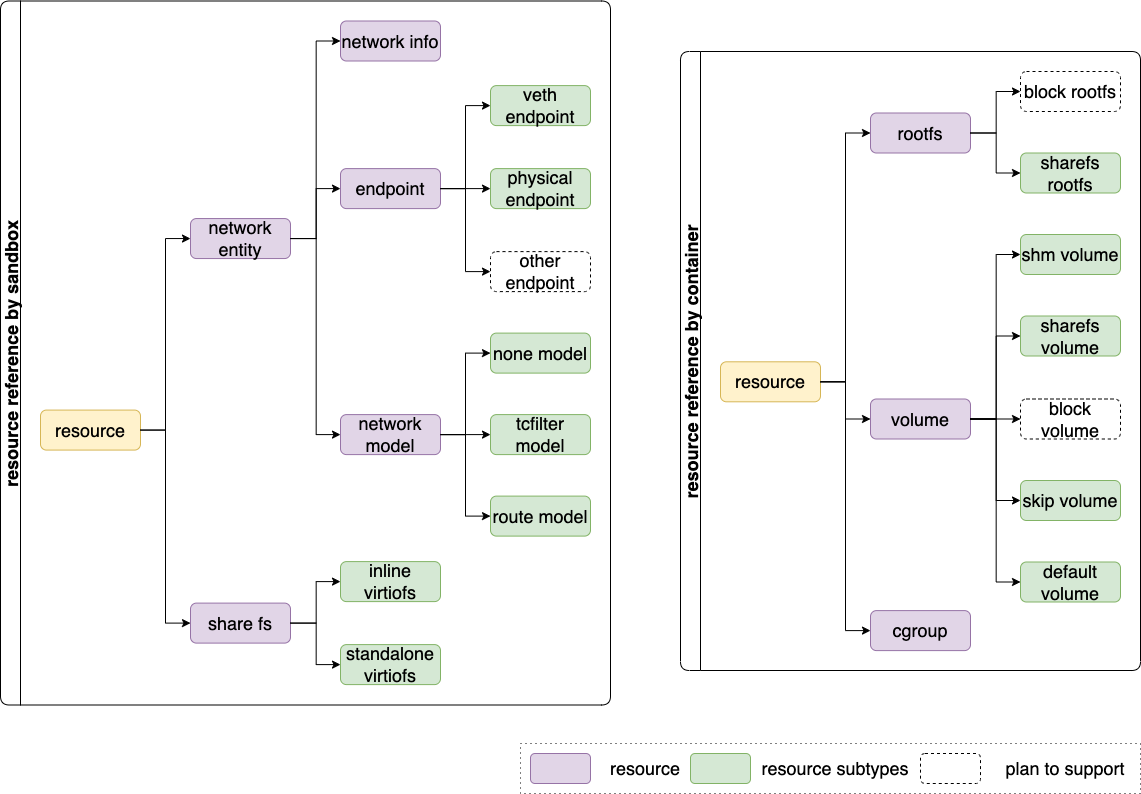

The diagram above was exported from draw.io. Its source (the exported page's mxGraphModel, read from the mxfile embedded in the PNG):
<mxGraphModel dx="411" dy="805" grid="1" gridSize="10" guides="1" tooltips="1" connect="1" arrows="1" fold="1" page="1" pageScale="1" pageWidth="850" pageHeight="1100" math="0" shadow="0">
  <root>
    <mxCell id="mAcYQDcEn3mAjhsPfu2p-0" />
    <mxCell id="mAcYQDcEn3mAjhsPfu2p-1" parent="mAcYQDcEn3mAjhsPfu2p-0" />
    <mxCell id="pkMrfbm5LpRyKTFR5Jm_-23" value="resource reference by sandbox" style="swimlane;startSize=20;horizontal=0;childLayout=treeLayout;horizontalTree=1;resizable=0;containerType=tree;rounded=1;shadow=0;glass=0;sketch=0;fontSize=18;" parent="mAcYQDcEn3mAjhsPfu2p-1" vertex="1">
      <mxGeometry x="880" y="37.5" width="610" height="704" as="geometry" />
    </mxCell>
    <mxCell id="pkMrfbm5LpRyKTFR5Jm_-24" value="resource" style="whiteSpace=wrap;html=1;rounded=1;shadow=0;glass=0;sketch=0;fontSize=18;fillColor=#fff2cc;strokeColor=#d6b656;" parent="pkMrfbm5LpRyKTFR5Jm_-23" vertex="1">
      <mxGeometry x="40" y="409.07500000000005" width="100" height="40" as="geometry" />
    </mxCell>
    <mxCell id="pkMrfbm5LpRyKTFR5Jm_-25" value="network entity" style="whiteSpace=wrap;html=1;rounded=1;shadow=0;glass=0;sketch=0;fontSize=18;fillColor=#e1d5e7;strokeColor=#9673a6;" parent="pkMrfbm5LpRyKTFR5Jm_-23" vertex="1">
      <mxGeometry x="190" y="217.55" width="100" height="40" as="geometry" />
    </mxCell>
    <mxCell id="pkMrfbm5LpRyKTFR5Jm_-26" value="" style="edgeStyle=elbowEdgeStyle;elbow=horizontal;html=1;rounded=0;fontSize=18;startArrow=none;startFill=0;endArrow=classic;endFill=1;" parent="pkMrfbm5LpRyKTFR5Jm_-23" source="pkMrfbm5LpRyKTFR5Jm_-24" target="pkMrfbm5LpRyKTFR5Jm_-25" edge="1">
      <mxGeometry relative="1" as="geometry" />
    </mxCell>
    <mxCell id="pkMrfbm5LpRyKTFR5Jm_-27" value="share fs" style="whiteSpace=wrap;html=1;rounded=1;shadow=0;glass=0;sketch=0;fontSize=18;fillColor=#e1d5e7;strokeColor=#9673a6;" parent="pkMrfbm5LpRyKTFR5Jm_-23" vertex="1">
      <mxGeometry x="190" y="602.1" width="100" height="40" as="geometry" />
    </mxCell>
    <mxCell id="pkMrfbm5LpRyKTFR5Jm_-28" value="" style="edgeStyle=elbowEdgeStyle;elbow=horizontal;html=1;rounded=0;fontSize=18;startArrow=none;startFill=0;endArrow=classic;endFill=1;" parent="pkMrfbm5LpRyKTFR5Jm_-23" source="pkMrfbm5LpRyKTFR5Jm_-24" target="pkMrfbm5LpRyKTFR5Jm_-27" edge="1">
      <mxGeometry relative="1" as="geometry" />
    </mxCell>
    <mxCell id="pkMrfbm5LpRyKTFR5Jm_-35" value="" style="edgeStyle=elbowEdgeStyle;elbow=horizontal;html=1;rounded=0;fontSize=18;startArrow=none;startFill=0;endArrow=classic;endFill=1;" parent="pkMrfbm5LpRyKTFR5Jm_-23" source="pkMrfbm5LpRyKTFR5Jm_-25" target="pkMrfbm5LpRyKTFR5Jm_-36" edge="1">
      <mxGeometry relative="1" as="geometry">
        <mxPoint x="1010" y="-9930.995000000006" as="sourcePoint" />
      </mxGeometry>
    </mxCell>
    <mxCell id="pkMrfbm5LpRyKTFR5Jm_-36" value="network info" style="whiteSpace=wrap;html=1;rounded=1;shadow=0;glass=0;sketch=0;fontSize=18;fillColor=#e1d5e7;strokeColor=#9673a6;" parent="pkMrfbm5LpRyKTFR5Jm_-23" vertex="1">
      <mxGeometry x="340" y="20" width="100" height="40" as="geometry" />
    </mxCell>
    <mxCell id="pkMrfbm5LpRyKTFR5Jm_-37" value="" style="edgeStyle=elbowEdgeStyle;elbow=horizontal;html=1;rounded=0;fontSize=18;startArrow=none;startFill=0;endArrow=classic;endFill=1;" parent="pkMrfbm5LpRyKTFR5Jm_-23" source="pkMrfbm5LpRyKTFR5Jm_-25" target="pkMrfbm5LpRyKTFR5Jm_-38" edge="1">
      <mxGeometry relative="1" as="geometry">
        <mxPoint x="1160" y="-10090.995000000006" as="sourcePoint" />
      </mxGeometry>
    </mxCell>
    <mxCell id="pkMrfbm5LpRyKTFR5Jm_-38" value="endpoint" style="whiteSpace=wrap;html=1;rounded=1;shadow=0;glass=0;sketch=0;fontSize=18;fillColor=#e1d5e7;strokeColor=#9673a6;" parent="pkMrfbm5LpRyKTFR5Jm_-23" vertex="1">
      <mxGeometry x="340" y="167.6" width="100" height="40" as="geometry" />
    </mxCell>
    <mxCell id="pkMrfbm5LpRyKTFR5Jm_-39" value="" style="edgeStyle=elbowEdgeStyle;elbow=horizontal;html=1;rounded=0;fontSize=18;startArrow=none;startFill=0;endArrow=classic;endFill=1;" parent="pkMrfbm5LpRyKTFR5Jm_-23" source="pkMrfbm5LpRyKTFR5Jm_-38" target="pkMrfbm5LpRyKTFR5Jm_-40" edge="1">
      <mxGeometry relative="1" as="geometry">
        <mxPoint x="1160" y="-9890.995000000006" as="sourcePoint" />
      </mxGeometry>
    </mxCell>
    <mxCell id="pkMrfbm5LpRyKTFR5Jm_-40" value="veth endpoint" style="whiteSpace=wrap;html=1;rounded=1;shadow=0;glass=0;sketch=0;fontSize=18;fillColor=#d5e8d4;strokeColor=#82b366;" parent="pkMrfbm5LpRyKTFR5Jm_-23" vertex="1">
      <mxGeometry x="490" y="84.6" width="100" height="40" as="geometry" />
    </mxCell>
    <mxCell id="pkMrfbm5LpRyKTFR5Jm_-41" value="" style="edgeStyle=elbowEdgeStyle;elbow=horizontal;html=1;rounded=0;fontSize=18;startArrow=none;startFill=0;endArrow=classic;endFill=1;" parent="pkMrfbm5LpRyKTFR5Jm_-23" source="pkMrfbm5LpRyKTFR5Jm_-38" target="pkMrfbm5LpRyKTFR5Jm_-42" edge="1">
      <mxGeometry relative="1" as="geometry">
        <mxPoint x="1310" y="-9850.995000000006" as="sourcePoint" />
      </mxGeometry>
    </mxCell>
    <mxCell id="pkMrfbm5LpRyKTFR5Jm_-42" value="physical endpoint" style="whiteSpace=wrap;html=1;rounded=1;shadow=0;glass=0;sketch=0;fontSize=18;fillColor=#d5e8d4;strokeColor=#82b366;" parent="pkMrfbm5LpRyKTFR5Jm_-23" vertex="1">
      <mxGeometry x="490" y="167.6" width="100" height="40" as="geometry" />
    </mxCell>
    <mxCell id="pkMrfbm5LpRyKTFR5Jm_-43" value="" style="edgeStyle=elbowEdgeStyle;elbow=horizontal;html=1;rounded=0;fontSize=18;startArrow=none;startFill=0;endArrow=classic;endFill=1;" parent="pkMrfbm5LpRyKTFR5Jm_-23" source="pkMrfbm5LpRyKTFR5Jm_-38" target="pkMrfbm5LpRyKTFR5Jm_-44" edge="1">
      <mxGeometry relative="1" as="geometry">
        <mxPoint x="1310" y="-9602.395000000006" as="sourcePoint" />
      </mxGeometry>
    </mxCell>
    <mxCell id="pkMrfbm5LpRyKTFR5Jm_-44" value="other endpoint" style="whiteSpace=wrap;html=1;rounded=1;shadow=0;glass=0;sketch=0;fontSize=18;dashed=1;" parent="pkMrfbm5LpRyKTFR5Jm_-23" vertex="1">
      <mxGeometry x="490" y="250.6" width="100" height="40" as="geometry" />
    </mxCell>
    <mxCell id="pkMrfbm5LpRyKTFR5Jm_-45" value="" style="edgeStyle=elbowEdgeStyle;elbow=horizontal;html=1;rounded=0;fontSize=18;startArrow=none;startFill=0;endArrow=classic;endFill=1;" parent="pkMrfbm5LpRyKTFR5Jm_-23" source="pkMrfbm5LpRyKTFR5Jm_-27" target="pkMrfbm5LpRyKTFR5Jm_-46" edge="1">
      <mxGeometry relative="1" as="geometry">
        <mxPoint x="1010" y="-9215.075000000004" as="sourcePoint" />
      </mxGeometry>
    </mxCell>
    <mxCell id="pkMrfbm5LpRyKTFR5Jm_-46" value="inline virtiofs" style="whiteSpace=wrap;html=1;rounded=1;shadow=0;glass=0;sketch=0;fontSize=18;fillColor=#d5e8d4;strokeColor=#82b366;" parent="pkMrfbm5LpRyKTFR5Jm_-23" vertex="1">
      <mxGeometry x="340" y="560.6" width="100" height="40" as="geometry" />
    </mxCell>
    <mxCell id="pkMrfbm5LpRyKTFR5Jm_-47" value="" style="edgeStyle=elbowEdgeStyle;elbow=horizontal;html=1;rounded=0;fontSize=18;startArrow=none;startFill=0;endArrow=classic;endFill=1;" parent="pkMrfbm5LpRyKTFR5Jm_-23" source="pkMrfbm5LpRyKTFR5Jm_-27" target="pkMrfbm5LpRyKTFR5Jm_-48" edge="1">
      <mxGeometry relative="1" as="geometry">
        <mxPoint x="1160" y="-8919.875000000004" as="sourcePoint" />
      </mxGeometry>
    </mxCell>
    <mxCell id="pkMrfbm5LpRyKTFR5Jm_-48" value="standalone virtiofs" style="whiteSpace=wrap;html=1;rounded=1;shadow=0;glass=0;sketch=0;fontSize=18;fillColor=#d5e8d4;strokeColor=#82b366;" parent="pkMrfbm5LpRyKTFR5Jm_-23" vertex="1">
      <mxGeometry x="340" y="643.6" width="100" height="40" as="geometry" />
    </mxCell>
    <mxCell id="pkMrfbm5LpRyKTFR5Jm_-65" value="" style="edgeStyle=elbowEdgeStyle;elbow=horizontal;html=1;rounded=0;fontSize=18;startArrow=none;startFill=0;endArrow=classic;endFill=1;" parent="pkMrfbm5LpRyKTFR5Jm_-23" source="pkMrfbm5LpRyKTFR5Jm_-25" target="pkMrfbm5LpRyKTFR5Jm_-66" edge="1">
      <mxGeometry relative="1" as="geometry">
        <mxPoint x="1170" y="-7378.875000000002" as="sourcePoint" />
      </mxGeometry>
    </mxCell>
    <mxCell id="pkMrfbm5LpRyKTFR5Jm_-66" value="network model" style="whiteSpace=wrap;html=1;rounded=1;shadow=0;glass=0;sketch=0;fontSize=18;fillColor=#e1d5e7;strokeColor=#9673a6;" parent="pkMrfbm5LpRyKTFR5Jm_-23" vertex="1">
      <mxGeometry x="340" y="413.6" width="100" height="40" as="geometry" />
    </mxCell>
    <mxCell id="pkMrfbm5LpRyKTFR5Jm_-67" value="" style="edgeStyle=elbowEdgeStyle;elbow=horizontal;html=1;rounded=0;fontSize=18;startArrow=none;startFill=0;endArrow=classic;endFill=1;" parent="pkMrfbm5LpRyKTFR5Jm_-23" source="pkMrfbm5LpRyKTFR5Jm_-66" target="pkMrfbm5LpRyKTFR5Jm_-68" edge="1">
      <mxGeometry relative="1" as="geometry">
        <mxPoint x="1170" y="-6768.7750000000015" as="sourcePoint" />
      </mxGeometry>
    </mxCell>
    <mxCell id="pkMrfbm5LpRyKTFR5Jm_-68" value="none model" style="whiteSpace=wrap;html=1;rounded=1;shadow=0;glass=0;sketch=0;fontSize=18;fillColor=#d5e8d4;strokeColor=#82b366;" parent="pkMrfbm5LpRyKTFR5Jm_-23" vertex="1">
      <mxGeometry x="490" y="332.1" width="100" height="40" as="geometry" />
    </mxCell>
    <mxCell id="pkMrfbm5LpRyKTFR5Jm_-69" value="" style="edgeStyle=elbowEdgeStyle;elbow=horizontal;html=1;rounded=0;fontSize=18;startArrow=none;startFill=0;endArrow=classic;endFill=1;" parent="pkMrfbm5LpRyKTFR5Jm_-23" source="pkMrfbm5LpRyKTFR5Jm_-66" target="pkMrfbm5LpRyKTFR5Jm_-70" edge="1">
      <mxGeometry relative="1" as="geometry">
        <mxPoint x="1170" y="-6773.375000000002" as="sourcePoint" />
      </mxGeometry>
    </mxCell>
    <mxCell id="pkMrfbm5LpRyKTFR5Jm_-70" value="tcfilter model" style="whiteSpace=wrap;html=1;rounded=1;shadow=0;glass=0;sketch=0;fontSize=18;fillColor=#d5e8d4;strokeColor=#82b366;" parent="pkMrfbm5LpRyKTFR5Jm_-23" vertex="1">
      <mxGeometry x="490" y="413.6" width="100" height="40" as="geometry" />
    </mxCell>
    <mxCell id="pkMrfbm5LpRyKTFR5Jm_-71" value="" style="edgeStyle=elbowEdgeStyle;elbow=horizontal;html=1;rounded=0;fontSize=18;startArrow=none;startFill=0;endArrow=classic;endFill=1;" parent="pkMrfbm5LpRyKTFR5Jm_-23" source="pkMrfbm5LpRyKTFR5Jm_-66" target="pkMrfbm5LpRyKTFR5Jm_-72" edge="1">
      <mxGeometry relative="1" as="geometry">
        <mxPoint x="1170" y="-6125.625000000001" as="sourcePoint" />
      </mxGeometry>
    </mxCell>
    <mxCell id="pkMrfbm5LpRyKTFR5Jm_-72" value="route model" style="whiteSpace=wrap;html=1;rounded=1;shadow=0;glass=0;sketch=0;fontSize=18;fillColor=#d5e8d4;strokeColor=#82b366;" parent="pkMrfbm5LpRyKTFR5Jm_-23" vertex="1">
      <mxGeometry x="490" y="495.1" width="100" height="40" as="geometry" />
    </mxCell>
    <mxCell id="30vh3XnDQd7gr_nvAN8l-0" value="resource reference by container" style="swimlane;startSize=20;horizontal=0;childLayout=treeLayout;horizontalTree=1;resizable=0;containerType=tree;rounded=1;shadow=0;glass=0;sketch=0;fontSize=18;fillColor=none;" parent="mAcYQDcEn3mAjhsPfu2p-1" vertex="1">
      <mxGeometry x="1560" y="88" width="460" height="619" as="geometry" />
    </mxCell>
    <mxCell id="30vh3XnDQd7gr_nvAN8l-1" value="resource" style="whiteSpace=wrap;html=1;rounded=1;shadow=0;glass=0;sketch=0;fontSize=18;fillColor=#fff2cc;strokeColor=#d6b656;" parent="30vh3XnDQd7gr_nvAN8l-0" vertex="1">
      <mxGeometry x="40" y="310.29999999999984" width="100" height="40" as="geometry" />
    </mxCell>
    <mxCell id="30vh3XnDQd7gr_nvAN8l-6" value="" style="edgeStyle=elbowEdgeStyle;elbow=horizontal;html=1;rounded=0;fontSize=18;startArrow=none;startFill=0;endArrow=classic;endFill=1;" parent="30vh3XnDQd7gr_nvAN8l-0" source="30vh3XnDQd7gr_nvAN8l-1" target="30vh3XnDQd7gr_nvAN8l-7" edge="1">
      <mxGeometry relative="1" as="geometry">
        <mxPoint x="1010" y="-5302.2950000000055" as="sourcePoint" />
      </mxGeometry>
    </mxCell>
    <mxCell id="30vh3XnDQd7gr_nvAN8l-7" value="rootfs" style="whiteSpace=wrap;html=1;rounded=1;shadow=0;glass=0;sketch=0;fontSize=18;fillColor=#e1d5e7;strokeColor=#9673a6;" parent="30vh3XnDQd7gr_nvAN8l-0" vertex="1">
      <mxGeometry x="190" y="61.49999999999997" width="100" height="40" as="geometry" />
    </mxCell>
    <mxCell id="30vh3XnDQd7gr_nvAN8l-8" value="" style="edgeStyle=elbowEdgeStyle;elbow=horizontal;html=1;rounded=0;fontSize=18;startArrow=none;startFill=0;endArrow=classic;endFill=1;" parent="30vh3XnDQd7gr_nvAN8l-0" source="30vh3XnDQd7gr_nvAN8l-1" target="30vh3XnDQd7gr_nvAN8l-9" edge="1">
      <mxGeometry relative="1" as="geometry">
        <mxPoint x="1010" y="-5222.2950000000055" as="sourcePoint" />
      </mxGeometry>
    </mxCell>
    <mxCell id="30vh3XnDQd7gr_nvAN8l-9" value="volume" style="whiteSpace=wrap;html=1;rounded=1;shadow=0;glass=0;sketch=0;fontSize=18;fillColor=#e1d5e7;strokeColor=#9673a6;" parent="30vh3XnDQd7gr_nvAN8l-0" vertex="1">
      <mxGeometry x="190" y="347.4999999999999" width="100" height="40" as="geometry" />
    </mxCell>
    <mxCell id="30vh3XnDQd7gr_nvAN8l-10" value="" style="edgeStyle=elbowEdgeStyle;elbow=horizontal;html=1;rounded=0;fontSize=18;startArrow=none;startFill=0;endArrow=classic;endFill=1;" parent="30vh3XnDQd7gr_nvAN8l-0" source="30vh3XnDQd7gr_nvAN8l-1" target="30vh3XnDQd7gr_nvAN8l-11" edge="1">
      <mxGeometry relative="1" as="geometry">
        <mxPoint x="1010" y="-5102.2950000000055" as="sourcePoint" />
      </mxGeometry>
    </mxCell>
    <mxCell id="30vh3XnDQd7gr_nvAN8l-11" value="cgroup" style="whiteSpace=wrap;html=1;rounded=1;shadow=0;glass=0;sketch=0;fontSize=18;fillColor=#e1d5e7;strokeColor=#9673a6;" parent="30vh3XnDQd7gr_nvAN8l-0" vertex="1">
      <mxGeometry x="190" y="559.0999999999998" width="100" height="40" as="geometry" />
    </mxCell>
    <mxCell id="30vh3XnDQd7gr_nvAN8l-26" value="" style="edgeStyle=elbowEdgeStyle;elbow=horizontal;html=1;rounded=0;fontSize=18;startArrow=none;startFill=0;endArrow=classic;endFill=1;" parent="30vh3XnDQd7gr_nvAN8l-0" source="30vh3XnDQd7gr_nvAN8l-7" target="30vh3XnDQd7gr_nvAN8l-27" edge="1">
      <mxGeometry relative="1" as="geometry">
        <mxPoint x="1010" y="-3581.5250000000055" as="sourcePoint" />
      </mxGeometry>
    </mxCell>
    <mxCell id="30vh3XnDQd7gr_nvAN8l-27" value="block rootfs" style="whiteSpace=wrap;html=1;rounded=1;shadow=0;glass=0;sketch=0;fontSize=18;dashed=1;" parent="30vh3XnDQd7gr_nvAN8l-0" vertex="1">
      <mxGeometry x="340" y="20" width="100" height="40" as="geometry" />
    </mxCell>
    <mxCell id="30vh3XnDQd7gr_nvAN8l-28" value="" style="edgeStyle=elbowEdgeStyle;elbow=horizontal;html=1;rounded=0;fontSize=18;startArrow=none;startFill=0;endArrow=classic;endFill=1;" parent="30vh3XnDQd7gr_nvAN8l-0" source="30vh3XnDQd7gr_nvAN8l-7" target="30vh3XnDQd7gr_nvAN8l-29" edge="1">
      <mxGeometry relative="1" as="geometry">
        <mxPoint x="1160" y="-3467.075000000005" as="sourcePoint" />
      </mxGeometry>
    </mxCell>
    <mxCell id="30vh3XnDQd7gr_nvAN8l-29" value="sharefs rootfs" style="whiteSpace=wrap;html=1;rounded=1;shadow=0;glass=0;sketch=0;fontSize=18;fillColor=#d5e8d4;strokeColor=#82b366;" parent="30vh3XnDQd7gr_nvAN8l-0" vertex="1">
      <mxGeometry x="340" y="101.49999999999997" width="100" height="40" as="geometry" />
    </mxCell>
    <mxCell id="30vh3XnDQd7gr_nvAN8l-30" value="" style="edgeStyle=elbowEdgeStyle;elbow=horizontal;html=1;rounded=0;fontSize=18;startArrow=none;startFill=0;endArrow=classic;endFill=1;" parent="30vh3XnDQd7gr_nvAN8l-0" source="30vh3XnDQd7gr_nvAN8l-9" target="30vh3XnDQd7gr_nvAN8l-31" edge="1">
      <mxGeometry relative="1" as="geometry">
        <mxPoint x="1010" y="-3198.7750000000046" as="sourcePoint" />
      </mxGeometry>
    </mxCell>
    <mxCell id="30vh3XnDQd7gr_nvAN8l-31" value="shm volume" style="whiteSpace=wrap;html=1;rounded=1;shadow=0;glass=0;sketch=0;fontSize=18;fillColor=#d5e8d4;strokeColor=#82b366;" parent="30vh3XnDQd7gr_nvAN8l-0" vertex="1">
      <mxGeometry x="340" y="182.99999999999994" width="100" height="40" as="geometry" />
    </mxCell>
    <mxCell id="30vh3XnDQd7gr_nvAN8l-32" value="" style="edgeStyle=elbowEdgeStyle;elbow=horizontal;html=1;rounded=0;fontSize=18;startArrow=none;startFill=0;endArrow=classic;endFill=1;" parent="30vh3XnDQd7gr_nvAN8l-0" source="30vh3XnDQd7gr_nvAN8l-9" target="30vh3XnDQd7gr_nvAN8l-33" edge="1">
      <mxGeometry relative="1" as="geometry">
        <mxPoint x="1160" y="-2962.825000000005" as="sourcePoint" />
      </mxGeometry>
    </mxCell>
    <mxCell id="30vh3XnDQd7gr_nvAN8l-33" value="sharefs volume" style="whiteSpace=wrap;html=1;rounded=1;shadow=0;glass=0;sketch=0;fontSize=18;fillColor=#d5e8d4;strokeColor=#82b366;" parent="30vh3XnDQd7gr_nvAN8l-0" vertex="1">
      <mxGeometry x="340" y="264.5" width="100" height="40" as="geometry" />
    </mxCell>
    <mxCell id="30vh3XnDQd7gr_nvAN8l-34" value="" style="edgeStyle=elbowEdgeStyle;elbow=horizontal;html=1;rounded=0;fontSize=18;startArrow=none;startFill=0;endArrow=classic;endFill=1;" parent="30vh3XnDQd7gr_nvAN8l-0" source="30vh3XnDQd7gr_nvAN8l-9" target="30vh3XnDQd7gr_nvAN8l-35" edge="1">
      <mxGeometry relative="1" as="geometry">
        <mxPoint x="1160" y="-2534.575000000004" as="sourcePoint" />
      </mxGeometry>
    </mxCell>
    <mxCell id="30vh3XnDQd7gr_nvAN8l-35" value="block volume" style="whiteSpace=wrap;html=1;rounded=1;shadow=0;glass=0;sketch=0;fontSize=18;dashed=1;" parent="30vh3XnDQd7gr_nvAN8l-0" vertex="1">
      <mxGeometry x="340" y="347.5" width="100" height="40" as="geometry" />
    </mxCell>
    <mxCell id="30vh3XnDQd7gr_nvAN8l-36" value="" style="edgeStyle=elbowEdgeStyle;elbow=horizontal;html=1;rounded=0;fontSize=18;startArrow=none;startFill=0;endArrow=classic;endFill=1;" parent="30vh3XnDQd7gr_nvAN8l-0" source="30vh3XnDQd7gr_nvAN8l-9" target="30vh3XnDQd7gr_nvAN8l-37" edge="1">
      <mxGeometry relative="1" as="geometry">
        <mxPoint x="1160" y="-2068.825000000003" as="sourcePoint" />
      </mxGeometry>
    </mxCell>
    <mxCell id="30vh3XnDQd7gr_nvAN8l-37" value="skip volume" style="whiteSpace=wrap;html=1;rounded=1;shadow=0;glass=0;sketch=0;fontSize=18;fillColor=#d5e8d4;strokeColor=#82b366;" parent="30vh3XnDQd7gr_nvAN8l-0" vertex="1">
      <mxGeometry x="340" y="428.9999999999998" width="100" height="40" as="geometry" />
    </mxCell>
    <mxCell id="30vh3XnDQd7gr_nvAN8l-38" value="" style="edgeStyle=elbowEdgeStyle;elbow=horizontal;html=1;rounded=0;fontSize=18;startArrow=none;startFill=0;endArrow=classic;endFill=1;" parent="30vh3XnDQd7gr_nvAN8l-0" source="30vh3XnDQd7gr_nvAN8l-9" target="30vh3XnDQd7gr_nvAN8l-39" edge="1">
      <mxGeometry relative="1" as="geometry">
        <mxPoint x="1160" y="-1565.7250000000024" as="sourcePoint" />
      </mxGeometry>
    </mxCell>
    <mxCell id="30vh3XnDQd7gr_nvAN8l-39" value="default volume" style="whiteSpace=wrap;html=1;rounded=1;shadow=0;glass=0;sketch=0;fontSize=18;fillColor=#d5e8d4;strokeColor=#82b366;" parent="30vh3XnDQd7gr_nvAN8l-0" vertex="1">
      <mxGeometry x="340" y="510.4999999999999" width="100" height="40" as="geometry" />
    </mxCell>
    <mxCell id="HU8iKaXhPuSoycYmZUOH-0" value="" style="rounded=0;whiteSpace=wrap;html=1;shadow=0;glass=0;sketch=0;fontSize=18;fillColor=none;dashed=1;dashPattern=1 4;" parent="mAcYQDcEn3mAjhsPfu2p-1" vertex="1">
      <mxGeometry x="1400" y="780" width="620" height="50" as="geometry" />
    </mxCell>
    <mxCell id="HU8iKaXhPuSoycYmZUOH-1" value="" style="rounded=1;whiteSpace=wrap;html=1;fillColor=#e1d5e7;strokeColor=#9673a6;" parent="mAcYQDcEn3mAjhsPfu2p-1" vertex="1">
      <mxGeometry x="1410" y="790" width="60" height="30" as="geometry" />
    </mxCell>
    <mxCell id="HU8iKaXhPuSoycYmZUOH-2" value="resource" style="text;html=1;strokeColor=none;fillColor=none;align=center;verticalAlign=middle;whiteSpace=wrap;rounded=0;shadow=0;glass=0;dashed=1;sketch=0;fontSize=18;" parent="mAcYQDcEn3mAjhsPfu2p-1" vertex="1">
      <mxGeometry x="1490" y="790" width="70" height="30" as="geometry" />
    </mxCell>
    <mxCell id="HU8iKaXhPuSoycYmZUOH-3" value="" style="rounded=1;whiteSpace=wrap;html=1;fillColor=#d5e8d4;strokeColor=#82b366;" parent="mAcYQDcEn3mAjhsPfu2p-1" vertex="1">
      <mxGeometry x="1570" y="790" width="60" height="30" as="geometry" />
    </mxCell>
    <mxCell id="HU8iKaXhPuSoycYmZUOH-4" value="resource subtypes" style="text;html=1;strokeColor=none;fillColor=none;align=center;verticalAlign=middle;whiteSpace=wrap;rounded=0;shadow=0;glass=0;dashed=1;sketch=0;fontSize=18;" parent="mAcYQDcEn3mAjhsPfu2p-1" vertex="1">
      <mxGeometry x="1640" y="790" width="150" height="30" as="geometry" />
    </mxCell>
    <mxCell id="HU8iKaXhPuSoycYmZUOH-5" value="" style="rounded=1;whiteSpace=wrap;html=1;dashed=1;" parent="mAcYQDcEn3mAjhsPfu2p-1" vertex="1">
      <mxGeometry x="1800" y="790" width="60" height="30" as="geometry" />
    </mxCell>
    <mxCell id="HU8iKaXhPuSoycYmZUOH-6" value="plan to support" style="text;html=1;strokeColor=none;fillColor=none;align=center;verticalAlign=middle;whiteSpace=wrap;rounded=0;shadow=0;glass=0;dashed=1;sketch=0;fontSize=18;" parent="mAcYQDcEn3mAjhsPfu2p-1" vertex="1">
      <mxGeometry x="1880" y="790" width="130" height="30" as="geometry" />
    </mxCell>
  </root>
</mxGraphModel>